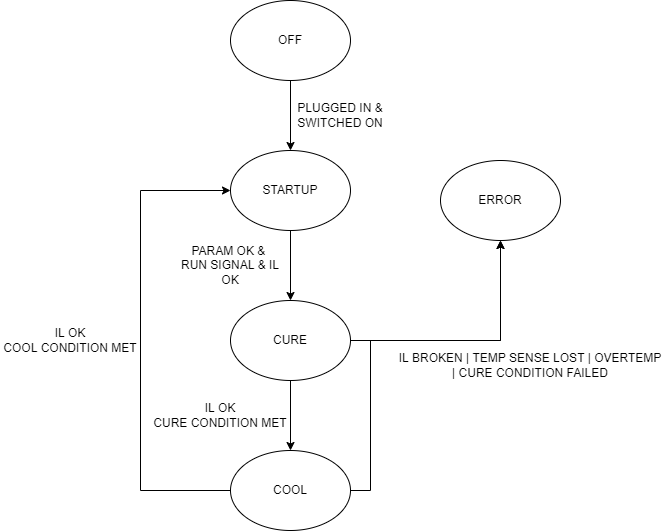

The diagram above was exported from draw.io. Its source (the exported page's mxGraphModel, read from the mxfile embedded in the PNG):
<mxGraphModel dx="1185" dy="721" grid="1" gridSize="10" guides="1" tooltips="1" connect="1" arrows="1" fold="1" page="1" pageScale="1" pageWidth="1100" pageHeight="850" math="0" shadow="0">
  <root>
    <mxCell id="0" />
    <mxCell id="1" parent="0" />
    <mxCell id="6W9lMyyGQ805O7yqmKuk-6" style="edgeStyle=orthogonalEdgeStyle;rounded=0;orthogonalLoop=1;jettySize=auto;html=1;exitX=0.5;exitY=1;exitDx=0;exitDy=0;entryX=0.5;entryY=0;entryDx=0;entryDy=0;" edge="1" parent="1" source="6W9lMyyGQ805O7yqmKuk-1" target="6W9lMyyGQ805O7yqmKuk-2">
      <mxGeometry relative="1" as="geometry" />
    </mxCell>
    <mxCell id="6W9lMyyGQ805O7yqmKuk-1" value="OFF" style="ellipse;whiteSpace=wrap;html=1;" vertex="1" parent="1">
      <mxGeometry x="500" y="110" width="120" height="80" as="geometry" />
    </mxCell>
    <mxCell id="6W9lMyyGQ805O7yqmKuk-11" style="edgeStyle=orthogonalEdgeStyle;rounded=0;orthogonalLoop=1;jettySize=auto;html=1;" edge="1" parent="1" source="6W9lMyyGQ805O7yqmKuk-2" target="6W9lMyyGQ805O7yqmKuk-3">
      <mxGeometry relative="1" as="geometry" />
    </mxCell>
    <mxCell id="6W9lMyyGQ805O7yqmKuk-2" value="STARTUP" style="ellipse;whiteSpace=wrap;html=1;" vertex="1" parent="1">
      <mxGeometry x="500" y="260" width="120" height="80" as="geometry" />
    </mxCell>
    <mxCell id="6W9lMyyGQ805O7yqmKuk-9" style="edgeStyle=orthogonalEdgeStyle;rounded=0;orthogonalLoop=1;jettySize=auto;html=1;exitX=1;exitY=0.5;exitDx=0;exitDy=0;" edge="1" parent="1" source="6W9lMyyGQ805O7yqmKuk-3" target="6W9lMyyGQ805O7yqmKuk-4">
      <mxGeometry relative="1" as="geometry" />
    </mxCell>
    <mxCell id="6W9lMyyGQ805O7yqmKuk-16" style="edgeStyle=orthogonalEdgeStyle;rounded=0;orthogonalLoop=1;jettySize=auto;html=1;entryX=0.5;entryY=0;entryDx=0;entryDy=0;" edge="1" parent="1" source="6W9lMyyGQ805O7yqmKuk-3" target="6W9lMyyGQ805O7yqmKuk-5">
      <mxGeometry relative="1" as="geometry" />
    </mxCell>
    <mxCell id="6W9lMyyGQ805O7yqmKuk-3" value="CURE" style="ellipse;whiteSpace=wrap;html=1;" vertex="1" parent="1">
      <mxGeometry x="500" y="410" width="120" height="80" as="geometry" />
    </mxCell>
    <mxCell id="6W9lMyyGQ805O7yqmKuk-4" value="ERROR" style="ellipse;whiteSpace=wrap;html=1;" vertex="1" parent="1">
      <mxGeometry x="710" y="270" width="120" height="80" as="geometry" />
    </mxCell>
    <mxCell id="6W9lMyyGQ805O7yqmKuk-15" style="edgeStyle=orthogonalEdgeStyle;rounded=0;orthogonalLoop=1;jettySize=auto;html=1;entryX=0.5;entryY=1;entryDx=0;entryDy=0;" edge="1" parent="1" source="6W9lMyyGQ805O7yqmKuk-5" target="6W9lMyyGQ805O7yqmKuk-4">
      <mxGeometry relative="1" as="geometry">
        <mxPoint x="639.9999999999998" y="490" as="targetPoint" />
        <Array as="points">
          <mxPoint x="640" y="600" />
          <mxPoint x="640" y="450" />
          <mxPoint x="770" y="450" />
        </Array>
      </mxGeometry>
    </mxCell>
    <mxCell id="6W9lMyyGQ805O7yqmKuk-18" style="edgeStyle=orthogonalEdgeStyle;rounded=0;orthogonalLoop=1;jettySize=auto;html=1;entryX=0;entryY=0.5;entryDx=0;entryDy=0;" edge="1" parent="1" source="6W9lMyyGQ805O7yqmKuk-5" target="6W9lMyyGQ805O7yqmKuk-2">
      <mxGeometry relative="1" as="geometry">
        <Array as="points">
          <mxPoint x="410" y="599.9999999999999" />
          <mxPoint x="410" y="300" />
        </Array>
      </mxGeometry>
    </mxCell>
    <mxCell id="6W9lMyyGQ805O7yqmKuk-5" value="COOL" style="ellipse;whiteSpace=wrap;html=1;" vertex="1" parent="1">
      <mxGeometry x="500" y="560" width="120" height="80" as="geometry" />
    </mxCell>
    <mxCell id="6W9lMyyGQ805O7yqmKuk-7" value="PLUGGED IN &amp;amp;&lt;br&gt;SWITCHED ON" style="text;html=1;strokeColor=none;fillColor=none;align=center;verticalAlign=middle;whiteSpace=wrap;rounded=0;" vertex="1" parent="1">
      <mxGeometry x="560" y="210" width="100" height="30" as="geometry" />
    </mxCell>
    <mxCell id="6W9lMyyGQ805O7yqmKuk-8" value="PARAM OK &amp;amp;&amp;nbsp;&lt;br&gt;RUN SIGNAL &amp;amp; IL OK" style="text;html=1;strokeColor=none;fillColor=none;align=center;verticalAlign=middle;whiteSpace=wrap;rounded=0;" vertex="1" parent="1">
      <mxGeometry x="450" y="350" width="100" height="50" as="geometry" />
    </mxCell>
    <mxCell id="6W9lMyyGQ805O7yqmKuk-10" value="IL BROKEN | TEMP SENSE LOST | OVERTEMP&lt;br&gt;| CURE CONDITION FAILED" style="text;html=1;strokeColor=none;fillColor=none;align=center;verticalAlign=middle;whiteSpace=wrap;rounded=0;" vertex="1" parent="1">
      <mxGeometry x="660" y="460" width="280" height="30" as="geometry" />
    </mxCell>
    <mxCell id="6W9lMyyGQ805O7yqmKuk-17" value="IL OK&lt;br&gt;CURE CONDITION MET" style="text;html=1;strokeColor=none;fillColor=none;align=center;verticalAlign=middle;whiteSpace=wrap;rounded=0;" vertex="1" parent="1">
      <mxGeometry x="420" y="500" width="140" height="50" as="geometry" />
    </mxCell>
    <mxCell id="6W9lMyyGQ805O7yqmKuk-19" value="IL OK&lt;br&gt;COOL CONDITION MET" style="text;html=1;strokeColor=none;fillColor=none;align=center;verticalAlign=middle;whiteSpace=wrap;rounded=0;" vertex="1" parent="1">
      <mxGeometry x="270" y="425" width="140" height="50" as="geometry" />
    </mxCell>
  </root>
</mxGraphModel>